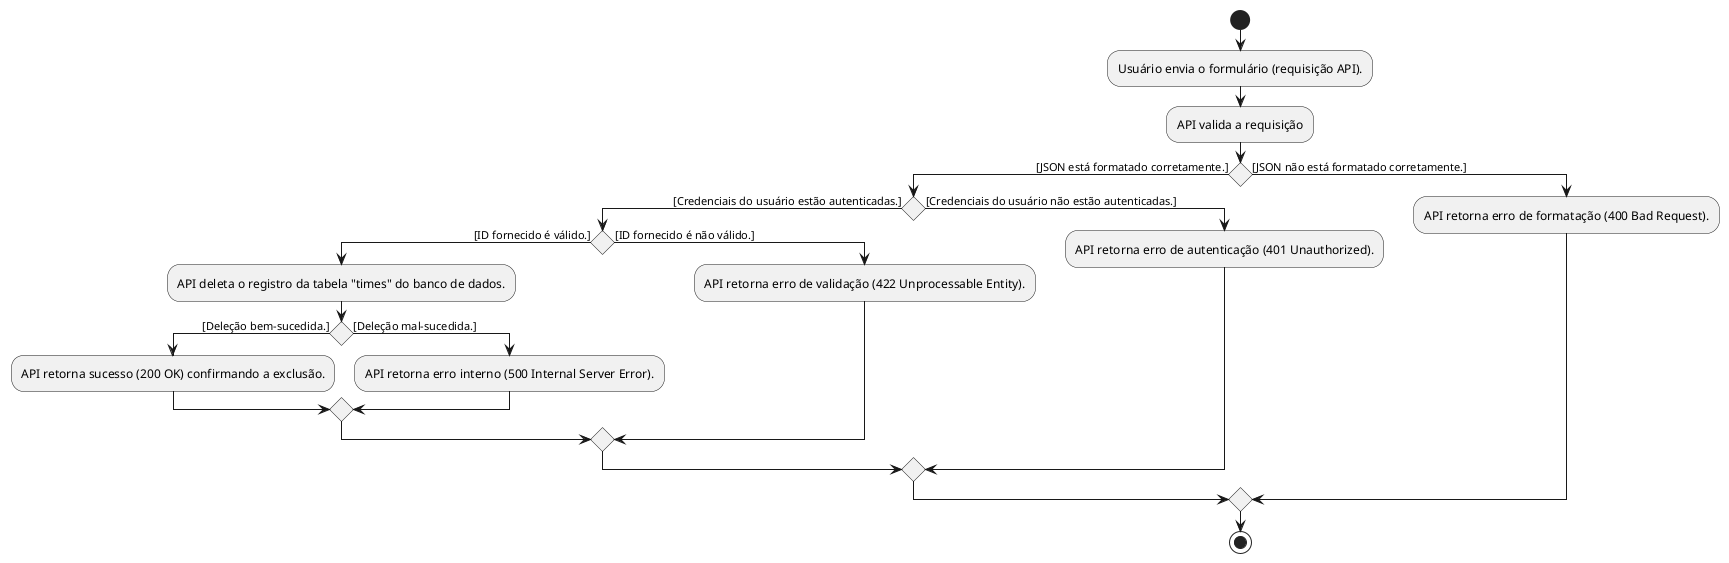

The diagram above was rendered by PlantUML. Its source (embedded in the PNG):
@startuml
start
:Usuário envia o formulário (requisição API).;
:API valida a requisição;
if () then ([JSON está formatado corretamente.])
    if () then ([Credenciais do usuário estão autenticadas.])
        if () then ([ID fornecido é válido.])
            :API deleta o registro da tabela "times" do banco de dados.;
            if () then ([Deleção bem-sucedida.])
                :API retorna sucesso (200 OK) confirmando a exclusão.;
            else ([Deleção mal-sucedida.])
                :API retorna erro interno (500 Internal Server Error).;
            endif
        else ([ID fornecido é não válido.])
            :API retorna erro de validação (422 Unprocessable Entity).;
        endif
    else ([Credenciais do usuário não estão autenticadas.])
        :API retorna erro de autenticação (401 Unauthorized).;
    endif
else ([JSON não está formatado corretamente.])
    :API retorna erro de formatação (400 Bad Request).;
endif
stop
@enduml